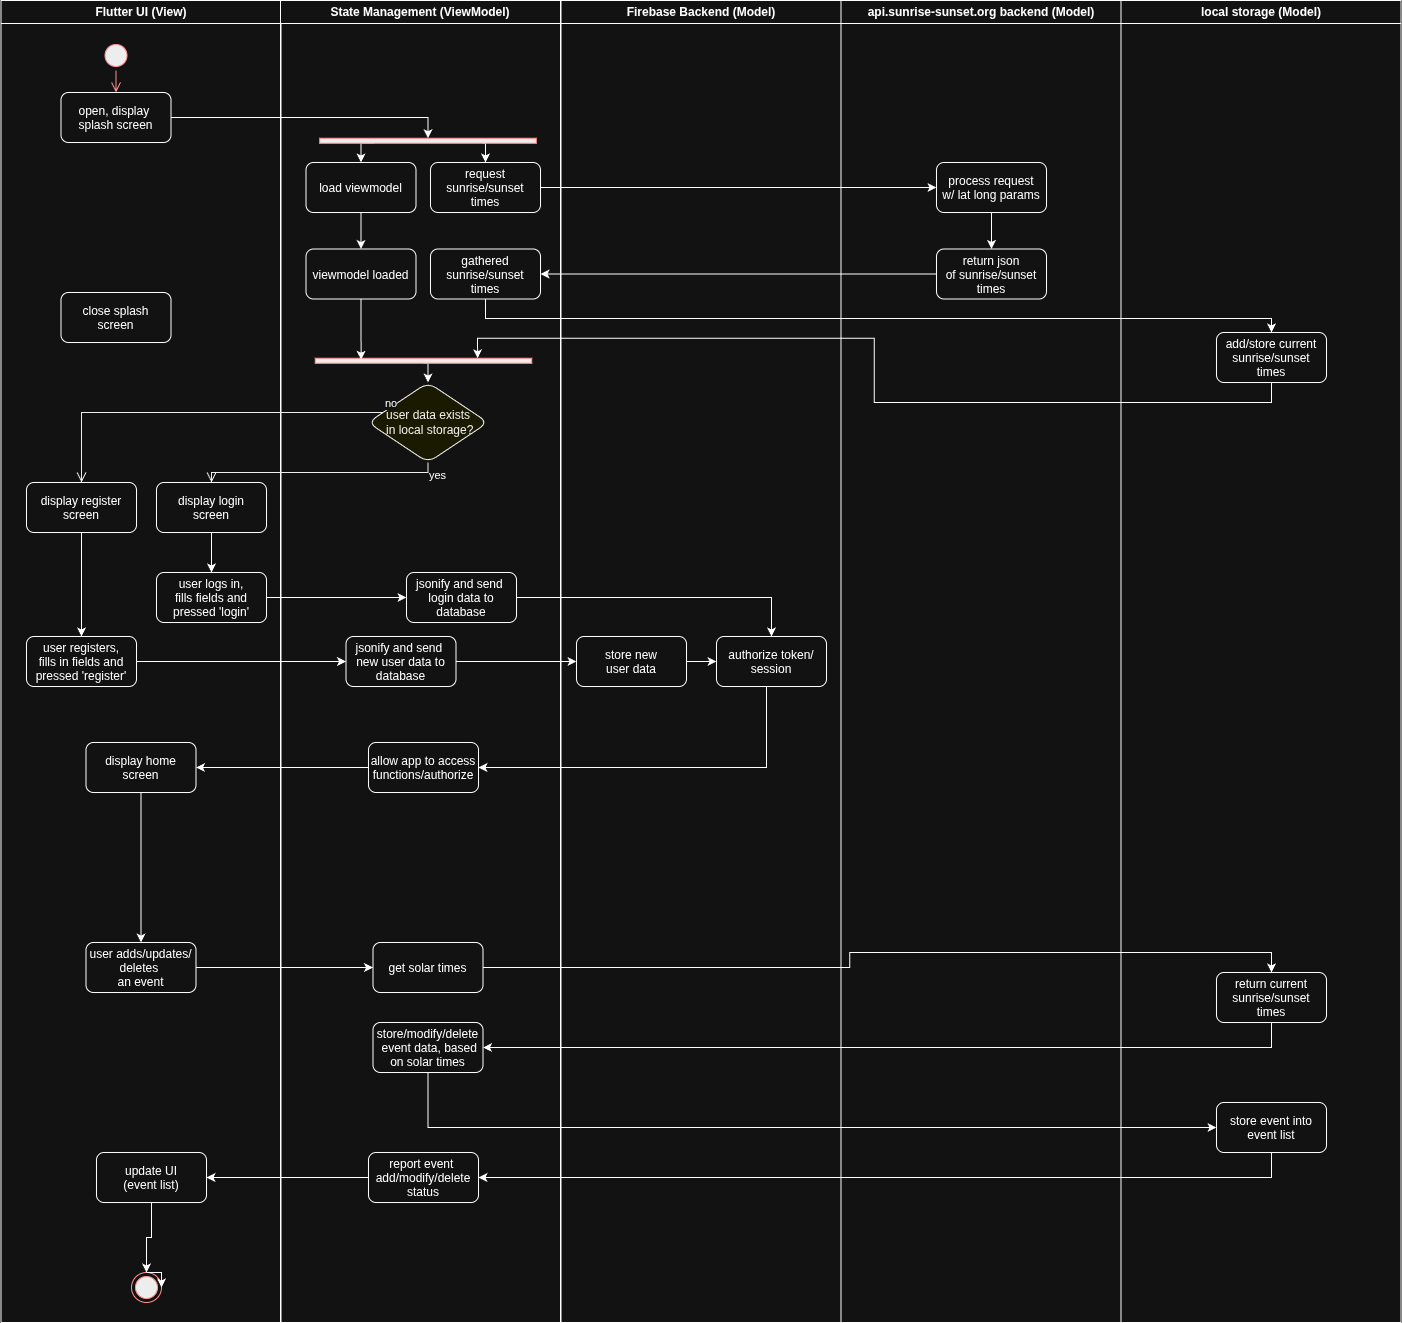

The diagram above was exported from draw.io. Its source (the exported page's mxGraphModel, read from the mxfile embedded in the PNG):
<mxGraphModel dx="1828" dy="2000" grid="1" gridSize="10" guides="1" tooltips="1" connect="1" arrows="1" fold="1" page="1" pageScale="1" pageWidth="1169" pageHeight="826" background="none" math="0" shadow="0">
  <root>
    <mxCell id="0" />
    <mxCell id="1" parent="0" />
    <mxCell id="2" value="Flutter UI (View)" style="swimlane;whiteSpace=wrap" parent="1" vertex="1">
      <mxGeometry x="164.5" y="128" width="280" height="1322" as="geometry" />
    </mxCell>
    <mxCell id="5" value="" style="ellipse;shape=startState;fillColor=#000000;strokeColor=#ff0000;" parent="2" vertex="1">
      <mxGeometry x="100" y="40" width="30" height="30" as="geometry" />
    </mxCell>
    <mxCell id="6" value="" style="edgeStyle=elbowEdgeStyle;elbow=horizontal;verticalAlign=bottom;endArrow=open;endSize=8;strokeColor=#FF0000;endFill=1;rounded=0" parent="2" source="5" target="7" edge="1">
      <mxGeometry x="100" y="40" as="geometry">
        <mxPoint x="115" y="110" as="targetPoint" />
      </mxGeometry>
    </mxCell>
    <mxCell id="7" value="open, display &#10;splash screen" style="rounded=1;" parent="2" vertex="1">
      <mxGeometry x="60" y="92" width="110" height="50" as="geometry" />
    </mxCell>
    <mxCell id="_Wzj_o-x4S0ocVzf4qr--63" value="close splash&#10;screen" style="rounded=1;" parent="2" vertex="1">
      <mxGeometry x="60" y="292" width="110" height="50" as="geometry" />
    </mxCell>
    <mxCell id="_Wzj_o-x4S0ocVzf4qr--64" value="display register&#10;screen" style="rounded=1;" parent="2" vertex="1">
      <mxGeometry x="25.5" y="482" width="110" height="50" as="geometry" />
    </mxCell>
    <mxCell id="wfOAE3RqSX7rviCucKHK-55" style="edgeStyle=orthogonalEdgeStyle;rounded=0;orthogonalLoop=1;jettySize=auto;html=1;" edge="1" parent="2" source="_Wzj_o-x4S0ocVzf4qr--65" target="wfOAE3RqSX7rviCucKHK-54">
      <mxGeometry relative="1" as="geometry" />
    </mxCell>
    <mxCell id="_Wzj_o-x4S0ocVzf4qr--65" value="display login&#10;screen" style="rounded=1;" parent="2" vertex="1">
      <mxGeometry x="155.5" y="482" width="110" height="50" as="geometry" />
    </mxCell>
    <mxCell id="wfOAE3RqSX7rviCucKHK-82" style="edgeStyle=orthogonalEdgeStyle;rounded=0;orthogonalLoop=1;jettySize=auto;html=1;entryX=0.5;entryY=0;entryDx=0;entryDy=0;" edge="1" parent="2" source="wfOAE3RqSX7rviCucKHK-41" target="wfOAE3RqSX7rviCucKHK-81">
      <mxGeometry relative="1" as="geometry" />
    </mxCell>
    <mxCell id="wfOAE3RqSX7rviCucKHK-41" value="display home&#10;screen" style="rounded=1;" vertex="1" parent="2">
      <mxGeometry x="85" y="742" width="110" height="50" as="geometry" />
    </mxCell>
    <mxCell id="wfOAE3RqSX7rviCucKHK-54" value="user logs in,&#10;fills fields and&#10;pressed 'login'" style="rounded=1;" vertex="1" parent="2">
      <mxGeometry x="155.5" y="572" width="110" height="50" as="geometry" />
    </mxCell>
    <mxCell id="wfOAE3RqSX7rviCucKHK-42" value="user registers,&#10;fills in fields and&#10;pressed 'register'" style="rounded=1;" vertex="1" parent="2">
      <mxGeometry x="25.5" y="636" width="110" height="50" as="geometry" />
    </mxCell>
    <mxCell id="wfOAE3RqSX7rviCucKHK-56" style="edgeStyle=orthogonalEdgeStyle;rounded=0;orthogonalLoop=1;jettySize=auto;html=1;entryX=0.5;entryY=0;entryDx=0;entryDy=0;" edge="1" parent="2" source="_Wzj_o-x4S0ocVzf4qr--64" target="wfOAE3RqSX7rviCucKHK-42">
      <mxGeometry relative="1" as="geometry" />
    </mxCell>
    <mxCell id="wfOAE3RqSX7rviCucKHK-81" value="user adds/updates/&#10;deletes &#10;an event" style="rounded=1;" vertex="1" parent="2">
      <mxGeometry x="85" y="942" width="110" height="50" as="geometry" />
    </mxCell>
    <mxCell id="wfOAE3RqSX7rviCucKHK-97" style="edgeStyle=orthogonalEdgeStyle;rounded=0;orthogonalLoop=1;jettySize=auto;html=1;entryX=0.5;entryY=0;entryDx=0;entryDy=0;" edge="1" parent="2" source="wfOAE3RqSX7rviCucKHK-94" target="wfOAE3RqSX7rviCucKHK-96">
      <mxGeometry relative="1" as="geometry" />
    </mxCell>
    <mxCell id="wfOAE3RqSX7rviCucKHK-94" value="update UI&#10;(event list)" style="rounded=1;" vertex="1" parent="2">
      <mxGeometry x="95.5" y="1152" width="110" height="50" as="geometry" />
    </mxCell>
    <mxCell id="wfOAE3RqSX7rviCucKHK-96" value="" style="ellipse;html=1;shape=endState;fillColor=#000000;strokeColor=#ff0000;" vertex="1" parent="2">
      <mxGeometry x="130.5" y="1272" width="30" height="30" as="geometry" />
    </mxCell>
    <mxCell id="wfOAE3RqSX7rviCucKHK-98" style="edgeStyle=orthogonalEdgeStyle;rounded=0;orthogonalLoop=1;jettySize=auto;html=1;exitX=0.5;exitY=0;exitDx=0;exitDy=0;entryX=1;entryY=0.5;entryDx=0;entryDy=0;" edge="1" parent="2" source="wfOAE3RqSX7rviCucKHK-96" target="wfOAE3RqSX7rviCucKHK-96">
      <mxGeometry relative="1" as="geometry" />
    </mxCell>
    <mxCell id="3" value="State Management (ViewModel)" style="swimlane;whiteSpace=wrap" parent="1" vertex="1">
      <mxGeometry x="444" y="128" width="280" height="1322" as="geometry" />
    </mxCell>
    <mxCell id="_Wzj_o-x4S0ocVzf4qr--48" value="request&#10;sunrise/sunset&#10;times" style="rounded=1;" parent="3" vertex="1">
      <mxGeometry x="150" y="162" width="110" height="50" as="geometry" />
    </mxCell>
    <mxCell id="_Wzj_o-x4S0ocVzf4qr--52" style="edgeStyle=orthogonalEdgeStyle;rounded=0;orthogonalLoop=1;jettySize=auto;html=1;exitX=1;exitY=0.25;exitDx=0;exitDy=0;entryX=0.5;entryY=0;entryDx=0;entryDy=0;" parent="3" source="_Wzj_o-x4S0ocVzf4qr--49" target="_Wzj_o-x4S0ocVzf4qr--48" edge="1">
      <mxGeometry relative="1" as="geometry" />
    </mxCell>
    <mxCell id="_Wzj_o-x4S0ocVzf4qr--58" style="edgeStyle=orthogonalEdgeStyle;rounded=0;orthogonalLoop=1;jettySize=auto;html=1;exitX=1;exitY=0.75;exitDx=0;exitDy=0;entryX=0.5;entryY=0;entryDx=0;entryDy=0;" parent="3" source="_Wzj_o-x4S0ocVzf4qr--49" target="_Wzj_o-x4S0ocVzf4qr--57" edge="1">
      <mxGeometry relative="1" as="geometry" />
    </mxCell>
    <mxCell id="_Wzj_o-x4S0ocVzf4qr--49" value="" style="whiteSpace=wrap;strokeColor=#FF0000;fillColor=#000000;rotation=90;" parent="3" vertex="1">
      <mxGeometry x="145" y="32" width="5" height="216.5" as="geometry" />
    </mxCell>
    <mxCell id="_Wzj_o-x4S0ocVzf4qr--62" style="edgeStyle=orthogonalEdgeStyle;rounded=0;orthogonalLoop=1;jettySize=auto;html=1;exitX=0.5;exitY=1;exitDx=0;exitDy=0;entryX=0.5;entryY=0;entryDx=0;entryDy=0;" parent="3" source="_Wzj_o-x4S0ocVzf4qr--57" target="_Wzj_o-x4S0ocVzf4qr--59" edge="1">
      <mxGeometry relative="1" as="geometry" />
    </mxCell>
    <mxCell id="_Wzj_o-x4S0ocVzf4qr--57" value="load viewmodel" style="rounded=1;" parent="3" vertex="1">
      <mxGeometry x="25.5" y="162" width="110" height="50" as="geometry" />
    </mxCell>
    <mxCell id="_Wzj_o-x4S0ocVzf4qr--59" value="viewmodel loaded" style="rounded=1;" parent="3" vertex="1">
      <mxGeometry x="25.5" y="248.5" width="110" height="50" as="geometry" />
    </mxCell>
    <mxCell id="_Wzj_o-x4S0ocVzf4qr--61" value="gathered&#10;sunrise/sunset&#10;times" style="rounded=1;" parent="3" vertex="1">
      <mxGeometry x="150" y="248.5" width="110" height="50" as="geometry" />
    </mxCell>
    <mxCell id="_Wzj_o-x4S0ocVzf4qr--66" value="user data exists&lt;br&gt;&amp;nbsp;in local storage?" style="rhombus;whiteSpace=wrap;html=1;fontColor=#000000;fillColor=#ffffc0;strokeColor=#000000;rounded=1;" parent="3" vertex="1">
      <mxGeometry x="87.5" y="382" width="120" height="80" as="geometry" />
    </mxCell>
    <mxCell id="wfOAE3RqSX7rviCucKHK-79" style="edgeStyle=orthogonalEdgeStyle;rounded=0;orthogonalLoop=1;jettySize=auto;html=1;exitX=1;exitY=0.5;exitDx=0;exitDy=0;entryX=0.5;entryY=0;entryDx=0;entryDy=0;" edge="1" parent="3" source="wfOAE3RqSX7rviCucKHK-49" target="_Wzj_o-x4S0ocVzf4qr--66">
      <mxGeometry relative="1" as="geometry" />
    </mxCell>
    <mxCell id="wfOAE3RqSX7rviCucKHK-49" value="" style="whiteSpace=wrap;strokeColor=#FF0000;fillColor=#000000;rotation=90;" vertex="1" parent="3">
      <mxGeometry x="140.5" y="252" width="5" height="216.5" as="geometry" />
    </mxCell>
    <mxCell id="wfOAE3RqSX7rviCucKHK-51" style="edgeStyle=orthogonalEdgeStyle;rounded=0;orthogonalLoop=1;jettySize=auto;html=1;exitX=0.5;exitY=1;exitDx=0;exitDy=0;entryX=0.312;entryY=0.788;entryDx=0;entryDy=0;entryPerimeter=0;" edge="1" parent="3" source="_Wzj_o-x4S0ocVzf4qr--59" target="wfOAE3RqSX7rviCucKHK-49">
      <mxGeometry relative="1" as="geometry" />
    </mxCell>
    <mxCell id="wfOAE3RqSX7rviCucKHK-53" value="allow app to access&#10;functions/authorize" style="rounded=1;" vertex="1" parent="3">
      <mxGeometry x="88" y="742" width="110" height="50" as="geometry" />
    </mxCell>
    <mxCell id="wfOAE3RqSX7rviCucKHK-43" value="jsonify and send &#10;new user data to&#10;database" style="rounded=1;" vertex="1" parent="3">
      <mxGeometry x="65.5" y="636" width="110" height="50" as="geometry" />
    </mxCell>
    <mxCell id="wfOAE3RqSX7rviCucKHK-57" value="jsonify and send &#10;login data to&#10;database" style="rounded=1;" vertex="1" parent="3">
      <mxGeometry x="126" y="572" width="110" height="50" as="geometry" />
    </mxCell>
    <mxCell id="wfOAE3RqSX7rviCucKHK-83" value="store/modify/delete&#10; event data, based &#10;on solar times" style="rounded=1;" vertex="1" parent="3">
      <mxGeometry x="92.5" y="1022" width="110" height="50" as="geometry" />
    </mxCell>
    <mxCell id="wfOAE3RqSX7rviCucKHK-84" value="get solar times" style="rounded=1;" vertex="1" parent="3">
      <mxGeometry x="92.5" y="942" width="110" height="50" as="geometry" />
    </mxCell>
    <mxCell id="wfOAE3RqSX7rviCucKHK-92" value="report event &#10;add/modify/delete&#10;status" style="rounded=1;" vertex="1" parent="3">
      <mxGeometry x="88" y="1152" width="110" height="50" as="geometry" />
    </mxCell>
    <mxCell id="4" value="Firebase Backend (Model)" style="swimlane;whiteSpace=wrap" parent="1" vertex="1">
      <mxGeometry x="724.5" y="128" width="280" height="1322" as="geometry" />
    </mxCell>
    <mxCell id="wfOAE3RqSX7rviCucKHK-59" value="authorize token/&#10;session" style="rounded=1;" vertex="1" parent="4">
      <mxGeometry x="155.5" y="636" width="110" height="50" as="geometry" />
    </mxCell>
    <mxCell id="wfOAE3RqSX7rviCucKHK-63" style="edgeStyle=orthogonalEdgeStyle;rounded=0;orthogonalLoop=1;jettySize=auto;html=1;" edge="1" parent="4" source="wfOAE3RqSX7rviCucKHK-60" target="wfOAE3RqSX7rviCucKHK-59">
      <mxGeometry relative="1" as="geometry" />
    </mxCell>
    <mxCell id="wfOAE3RqSX7rviCucKHK-60" value="store new &#10;user data" style="rounded=1;" vertex="1" parent="4">
      <mxGeometry x="15.5" y="636" width="110" height="50" as="geometry" />
    </mxCell>
    <mxCell id="_Wzj_o-x4S0ocVzf4qr--41" value="api.sunrise-sunset.org backend (Model)" style="swimlane;whiteSpace=wrap" parent="1" vertex="1">
      <mxGeometry x="1004.5" y="128" width="280" height="1322" as="geometry" />
    </mxCell>
    <mxCell id="_Wzj_o-x4S0ocVzf4qr--56" style="edgeStyle=orthogonalEdgeStyle;rounded=0;orthogonalLoop=1;jettySize=auto;html=1;exitX=0.5;exitY=1;exitDx=0;exitDy=0;entryX=0.5;entryY=0;entryDx=0;entryDy=0;" parent="_Wzj_o-x4S0ocVzf4qr--41" source="_Wzj_o-x4S0ocVzf4qr--53" target="_Wzj_o-x4S0ocVzf4qr--55" edge="1">
      <mxGeometry relative="1" as="geometry" />
    </mxCell>
    <mxCell id="_Wzj_o-x4S0ocVzf4qr--53" value="process request&#10;w/ lat long params" style="rounded=1;" parent="_Wzj_o-x4S0ocVzf4qr--41" vertex="1">
      <mxGeometry x="95.5" y="162" width="110" height="50" as="geometry" />
    </mxCell>
    <mxCell id="_Wzj_o-x4S0ocVzf4qr--55" value="return json&#10;of sunrise/sunset&#10;times" style="rounded=1;" parent="_Wzj_o-x4S0ocVzf4qr--41" vertex="1">
      <mxGeometry x="95.5" y="248.5" width="110" height="50" as="geometry" />
    </mxCell>
    <mxCell id="_Wzj_o-x4S0ocVzf4qr--50" style="edgeStyle=orthogonalEdgeStyle;rounded=0;orthogonalLoop=1;jettySize=auto;html=1;exitX=1;exitY=0.5;exitDx=0;exitDy=0;entryX=0;entryY=0.5;entryDx=0;entryDy=0;" parent="1" source="7" target="_Wzj_o-x4S0ocVzf4qr--49" edge="1">
      <mxGeometry relative="1" as="geometry" />
    </mxCell>
    <mxCell id="_Wzj_o-x4S0ocVzf4qr--54" style="edgeStyle=orthogonalEdgeStyle;rounded=0;orthogonalLoop=1;jettySize=auto;html=1;exitX=1;exitY=0.5;exitDx=0;exitDy=0;" parent="1" source="_Wzj_o-x4S0ocVzf4qr--48" target="_Wzj_o-x4S0ocVzf4qr--53" edge="1">
      <mxGeometry relative="1" as="geometry" />
    </mxCell>
    <mxCell id="_Wzj_o-x4S0ocVzf4qr--67" value="no" style="edgeStyle=orthogonalEdgeStyle;html=1;align=left;verticalAlign=bottom;endArrow=open;endSize=8;strokeColor=#000000;rounded=0;entryX=0.5;entryY=0;entryDx=0;entryDy=0;" parent="1" source="_Wzj_o-x4S0ocVzf4qr--66" target="_Wzj_o-x4S0ocVzf4qr--64" edge="1">
      <mxGeometry x="-1" relative="1" as="geometry">
        <mxPoint x="370" y="510" as="targetPoint" />
        <Array as="points">
          <mxPoint x="245" y="540" />
        </Array>
      </mxGeometry>
    </mxCell>
    <mxCell id="_Wzj_o-x4S0ocVzf4qr--68" value="yes" style="edgeStyle=orthogonalEdgeStyle;html=1;align=left;verticalAlign=top;endArrow=open;endSize=8;strokeColor=#000000;rounded=0;entryX=0.5;entryY=0;entryDx=0;entryDy=0;" parent="1" source="_Wzj_o-x4S0ocVzf4qr--66" edge="1" target="_Wzj_o-x4S0ocVzf4qr--65">
      <mxGeometry x="-1" relative="1" as="geometry">
        <mxPoint x="430" y="585" as="targetPoint" />
        <Array as="points">
          <mxPoint x="592" y="600" />
          <mxPoint x="375" y="600" />
        </Array>
      </mxGeometry>
    </mxCell>
    <mxCell id="wfOAE3RqSX7rviCucKHK-58" style="edgeStyle=orthogonalEdgeStyle;rounded=0;orthogonalLoop=1;jettySize=auto;html=1;exitX=1;exitY=0.5;exitDx=0;exitDy=0;" edge="1" parent="1" source="wfOAE3RqSX7rviCucKHK-54" target="wfOAE3RqSX7rviCucKHK-57">
      <mxGeometry relative="1" as="geometry">
        <mxPoint x="570" y="725.3030303030303" as="targetPoint" />
      </mxGeometry>
    </mxCell>
    <mxCell id="wfOAE3RqSX7rviCucKHK-61" style="edgeStyle=orthogonalEdgeStyle;rounded=0;orthogonalLoop=1;jettySize=auto;html=1;entryX=0;entryY=0.5;entryDx=0;entryDy=0;" edge="1" parent="1" source="wfOAE3RqSX7rviCucKHK-43" target="wfOAE3RqSX7rviCucKHK-60">
      <mxGeometry relative="1" as="geometry" />
    </mxCell>
    <mxCell id="wfOAE3RqSX7rviCucKHK-62" style="edgeStyle=orthogonalEdgeStyle;rounded=0;orthogonalLoop=1;jettySize=auto;html=1;" edge="1" parent="1" source="wfOAE3RqSX7rviCucKHK-57" target="wfOAE3RqSX7rviCucKHK-59">
      <mxGeometry relative="1" as="geometry" />
    </mxCell>
    <mxCell id="wfOAE3RqSX7rviCucKHK-65" style="edgeStyle=orthogonalEdgeStyle;rounded=0;orthogonalLoop=1;jettySize=auto;html=1;entryX=1;entryY=0.5;entryDx=0;entryDy=0;" edge="1" parent="1" source="wfOAE3RqSX7rviCucKHK-59" target="wfOAE3RqSX7rviCucKHK-53">
      <mxGeometry relative="1" as="geometry">
        <Array as="points">
          <mxPoint x="930" y="895" />
        </Array>
      </mxGeometry>
    </mxCell>
    <mxCell id="wfOAE3RqSX7rviCucKHK-44" style="edgeStyle=orthogonalEdgeStyle;rounded=0;orthogonalLoop=1;jettySize=auto;html=1;exitX=1;exitY=0.5;exitDx=0;exitDy=0;entryX=0;entryY=0.5;entryDx=0;entryDy=0;" edge="1" parent="1" source="wfOAE3RqSX7rviCucKHK-42" target="wfOAE3RqSX7rviCucKHK-43">
      <mxGeometry relative="1" as="geometry" />
    </mxCell>
    <mxCell id="wfOAE3RqSX7rviCucKHK-66" style="edgeStyle=orthogonalEdgeStyle;rounded=0;orthogonalLoop=1;jettySize=auto;html=1;exitX=0;exitY=0.5;exitDx=0;exitDy=0;entryX=1;entryY=0.5;entryDx=0;entryDy=0;" edge="1" parent="1" source="wfOAE3RqSX7rviCucKHK-53" target="wfOAE3RqSX7rviCucKHK-41">
      <mxGeometry relative="1" as="geometry" />
    </mxCell>
    <mxCell id="wfOAE3RqSX7rviCucKHK-71" value="local storage (Model)" style="swimlane;whiteSpace=wrap" vertex="1" parent="1">
      <mxGeometry x="1284.5" y="128" width="280" height="1322" as="geometry" />
    </mxCell>
    <mxCell id="wfOAE3RqSX7rviCucKHK-75" value="add/store current&#10;sunrise/sunset&#10;times" style="rounded=1;" vertex="1" parent="wfOAE3RqSX7rviCucKHK-71">
      <mxGeometry x="95.5" y="332" width="110" height="50" as="geometry" />
    </mxCell>
    <mxCell id="wfOAE3RqSX7rviCucKHK-85" value="return current&#10;sunrise/sunset&#10;times" style="rounded=1;" vertex="1" parent="wfOAE3RqSX7rviCucKHK-71">
      <mxGeometry x="95.5" y="972" width="110" height="50" as="geometry" />
    </mxCell>
    <mxCell id="wfOAE3RqSX7rviCucKHK-89" value="store event into&#10;event list" style="rounded=1;" vertex="1" parent="wfOAE3RqSX7rviCucKHK-71">
      <mxGeometry x="95.5" y="1102" width="110" height="50" as="geometry" />
    </mxCell>
    <mxCell id="wfOAE3RqSX7rviCucKHK-77" style="edgeStyle=orthogonalEdgeStyle;rounded=0;orthogonalLoop=1;jettySize=auto;html=1;exitX=0;exitY=0.5;exitDx=0;exitDy=0;entryX=1;entryY=0.5;entryDx=0;entryDy=0;" edge="1" parent="1" source="_Wzj_o-x4S0ocVzf4qr--55" target="_Wzj_o-x4S0ocVzf4qr--61">
      <mxGeometry relative="1" as="geometry" />
    </mxCell>
    <mxCell id="wfOAE3RqSX7rviCucKHK-78" style="edgeStyle=orthogonalEdgeStyle;rounded=0;orthogonalLoop=1;jettySize=auto;html=1;exitX=0.5;exitY=1;exitDx=0;exitDy=0;entryX=0.5;entryY=0;entryDx=0;entryDy=0;" edge="1" parent="1" source="_Wzj_o-x4S0ocVzf4qr--61" target="wfOAE3RqSX7rviCucKHK-75">
      <mxGeometry relative="1" as="geometry">
        <Array as="points">
          <mxPoint x="649" y="446" />
          <mxPoint x="1435" y="446" />
        </Array>
      </mxGeometry>
    </mxCell>
    <mxCell id="wfOAE3RqSX7rviCucKHK-80" style="edgeStyle=orthogonalEdgeStyle;rounded=0;orthogonalLoop=1;jettySize=auto;html=1;exitX=0.5;exitY=1;exitDx=0;exitDy=0;entryX=0;entryY=0.25;entryDx=0;entryDy=0;" edge="1" parent="1" source="wfOAE3RqSX7rviCucKHK-75" target="wfOAE3RqSX7rviCucKHK-49">
      <mxGeometry relative="1" as="geometry" />
    </mxCell>
    <mxCell id="wfOAE3RqSX7rviCucKHK-86" style="edgeStyle=orthogonalEdgeStyle;rounded=0;orthogonalLoop=1;jettySize=auto;html=1;exitX=1;exitY=0.5;exitDx=0;exitDy=0;entryX=0.5;entryY=0;entryDx=0;entryDy=0;" edge="1" parent="1" source="wfOAE3RqSX7rviCucKHK-84" target="wfOAE3RqSX7rviCucKHK-85">
      <mxGeometry relative="1" as="geometry" />
    </mxCell>
    <mxCell id="wfOAE3RqSX7rviCucKHK-87" style="edgeStyle=orthogonalEdgeStyle;rounded=0;orthogonalLoop=1;jettySize=auto;html=1;exitX=0.5;exitY=1;exitDx=0;exitDy=0;entryX=1;entryY=0.5;entryDx=0;entryDy=0;" edge="1" parent="1" source="wfOAE3RqSX7rviCucKHK-85" target="wfOAE3RqSX7rviCucKHK-83">
      <mxGeometry relative="1" as="geometry" />
    </mxCell>
    <mxCell id="wfOAE3RqSX7rviCucKHK-88" style="edgeStyle=orthogonalEdgeStyle;rounded=0;orthogonalLoop=1;jettySize=auto;html=1;exitX=1;exitY=0.5;exitDx=0;exitDy=0;entryX=0;entryY=0.5;entryDx=0;entryDy=0;" edge="1" parent="1" source="wfOAE3RqSX7rviCucKHK-81" target="wfOAE3RqSX7rviCucKHK-84">
      <mxGeometry relative="1" as="geometry" />
    </mxCell>
    <mxCell id="wfOAE3RqSX7rviCucKHK-90" style="edgeStyle=orthogonalEdgeStyle;rounded=0;orthogonalLoop=1;jettySize=auto;html=1;exitX=0.5;exitY=1;exitDx=0;exitDy=0;entryX=0;entryY=0.5;entryDx=0;entryDy=0;" edge="1" parent="1" source="wfOAE3RqSX7rviCucKHK-83" target="wfOAE3RqSX7rviCucKHK-89">
      <mxGeometry relative="1" as="geometry" />
    </mxCell>
    <mxCell id="wfOAE3RqSX7rviCucKHK-93" style="edgeStyle=orthogonalEdgeStyle;rounded=0;orthogonalLoop=1;jettySize=auto;html=1;exitX=0.5;exitY=1;exitDx=0;exitDy=0;entryX=1;entryY=0.5;entryDx=0;entryDy=0;" edge="1" parent="1" source="wfOAE3RqSX7rviCucKHK-89" target="wfOAE3RqSX7rviCucKHK-92">
      <mxGeometry relative="1" as="geometry" />
    </mxCell>
    <mxCell id="wfOAE3RqSX7rviCucKHK-95" style="edgeStyle=orthogonalEdgeStyle;rounded=0;orthogonalLoop=1;jettySize=auto;html=1;exitX=0;exitY=0.5;exitDx=0;exitDy=0;entryX=1;entryY=0.5;entryDx=0;entryDy=0;" edge="1" parent="1" source="wfOAE3RqSX7rviCucKHK-92" target="wfOAE3RqSX7rviCucKHK-94">
      <mxGeometry relative="1" as="geometry" />
    </mxCell>
  </root>
</mxGraphModel>